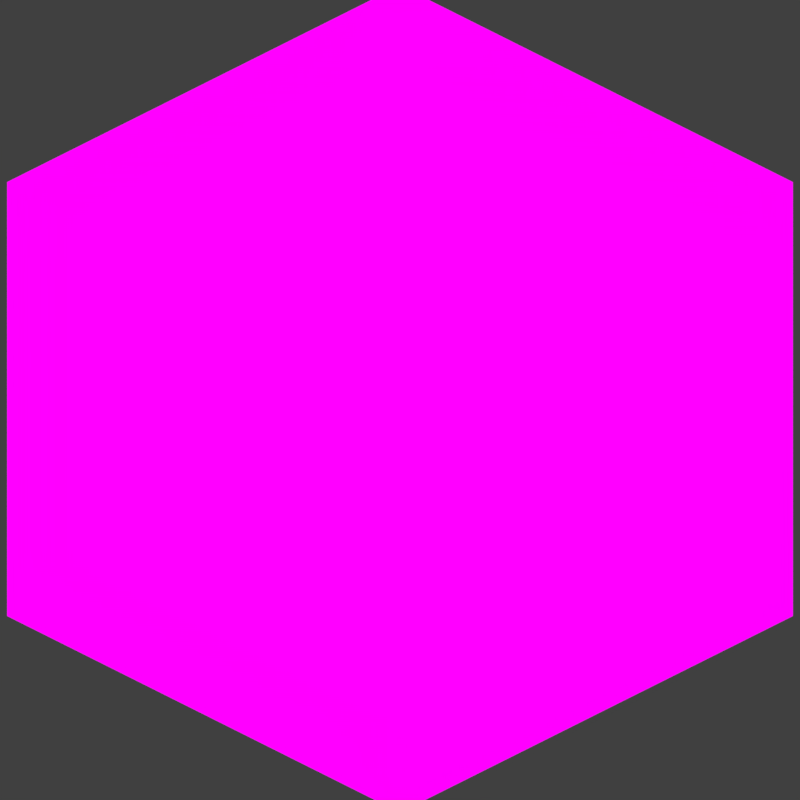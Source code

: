 # Source: Isocam.blend  (saved by Blender 2.92.15; exported with 4.5.12 LTS)
import bpy
from mathutils import Matrix  # noqa: F401  (used for matrix-valued properties, if any)

bpy.ops.wm.read_factory_settings(use_empty=True)
scene = bpy.context.scene
scene.name = 'Scene'

# ---- collections
col_collection_1 = bpy.data.collections.new('Collection 1'); scene.collection.children.link(col_collection_1)
col_cubo_1 = bpy.data.collections.new('Cubo-1'); scene.collection.children.link(col_cubo_1)
col_cubo_2 = bpy.data.collections.new('Cubo-2'); scene.collection.children.link(col_cubo_2)
col_cubo_3 = bpy.data.collections.new('Cubo-3'); scene.collection.children.link(col_cubo_3)
col_plane = bpy.data.collections.new('Plane'); scene.collection.children.link(col_plane)
col_parede_1 = bpy.data.collections.new('Parede-1'); scene.collection.children.link(col_parede_1)
col_parede_2 = bpy.data.collections.new('Parede-2'); scene.collection.children.link(col_parede_2)
col_parede_3 = bpy.data.collections.new('Parede-3'); scene.collection.children.link(col_parede_3)
col_parede_4 = bpy.data.collections.new('Parede-4'); scene.collection.children.link(col_parede_4)

# ---- images (referenced by path relative to the original .blend; pixels are not part of the script)
import os
ASSET_DIR = os.environ.get("B2B_ASSET_DIR", "")  # directory of the original .blend (textures are referenced by path, not embedded)
HERE = os.path.dirname(os.path.abspath(__file__))  # packed textures are extracted next to this script under _unpacked/

def load_image(name, relpath, width, height, colorspace="sRGB"):
    """Load a texture the original file referenced (path relative to the .blend, or extracted next to this script)."""
    p = next((c for c in (os.path.join(HERE, relpath), os.path.join(ASSET_DIR, relpath)) if relpath and os.path.exists(c)), "")
    if p:
        img = bpy.data.images.load(p, check_existing=True)
        img.name = name
    else:  # same state as the original file: an image datablock whose file is absent (Cycles renders it pink)
        img = bpy.data.images.new(name, width, height)
        img.source = "FILE"
        img.filepath = "//" + (relpath or name)
    img.colorspace_settings.name = colorspace
    return img
img_shadermaterial_jpg = load_image('ShaderMaterial.jpg', 'ShaderMaterial.jpg', 1024, 1024, 'sRGB')

# ---- materials (node trees are filled in below, after node groups)
mat_material = bpy.data.materials.new('Material')
mat_material.alpha_threshold = 0.0
mat_material.use_transparent_shadow = False
mat_material.roughness = 0.5
mat_material.line_color = (0.0, 0.0, 0.0, 1.0)

# ---- material node trees
mat_material.use_nodes = True; mat_material.node_tree.nodes.clear()
_N = mat_material.node_tree.nodes; _L = mat_material.node_tree.links
n0 = _N.new('ShaderNodeNewGeometry'); n0.name = 'Geometry'; n0.location = (-123, 451)
n1 = _N.new('ShaderNodeVectorTransform'); n1.name = 'Vector Transform'; n1.location = (73, 450)
n1.convert_from = 'OBJECT'
n1.convert_to = 'CAMERA'
n2 = _N.new('ShaderNodeMapping'); n2.name = 'Mapping'; n2.location = (258, 460)
n2.vector_type = 'TEXTURE'
n2.inputs[1].default_value = (1.0, 1.0, 0.0)
n2.inputs[3].default_value = (2.0, 2.0, 1.0)
n3 = _N.new('ShaderNodeTexImage'); n3.name = 'Image Texture'; n3.location = (448, 436)
n3.image = img_shadermaterial_jpg
n4 = _N.new('ShaderNodeBsdfPrincipled'); n4.name = 'Principled BSDF'; n4.location = (720, 267)
n4.distribution = 'GGX'
n4.subsurface_method = 'BURLEY'
n4.inputs[3].default_value = 1.45
n4.inputs[27].default_value = (0.0, 0.0, 0.0, 1.0)
n4.inputs[28].default_value = 1.0
n5 = _N.new('ShaderNodeOutputMaterial'); n5.name = 'Material Output'; n5.location = (995, 448)
n6 = _N.new('ShaderNodeEmission'); n6.name = 'Emission'; n6.location = (726, 469)
_L.new(n0.outputs[1], n1.inputs[0])
_L.new(n1.outputs[0], n2.inputs[0])
_L.new(n2.outputs[0], n3.inputs[0])
_L.new(n3.outputs[0], n6.inputs[0])
_L.new(n6.outputs[0], n5.inputs[0])
n5.is_active_output = True

# ---- world
world_world = bpy.data.worlds.new('World'); scene.world = world_world
world_world.color = (0.05088, 0.05088, 0.05088)
world_world.use_sun_shadow = False
world_world.sun_shadow_jitter_overblur = 0.0
world_world.cycles.sampling_method = 'MANUAL'

# ---- cameras
cam_camera_002 = bpy.data.cameras.new('Camera.002')
cam_camera_002.type = 'ORTHO'
cam_camera_002.clip_end = 100.0
cam_camera_002.lens = 35.0
cam_camera_002.sensor_width = 32.0
cam_camera_002.sensor_height = 18.0
cam_camera_002.ortho_scale = 3.193
cam_camera_002.display_size = 2.0
cam_camera_002.dof.focus_distance = 0.0
cam_camera_002.dof.aperture_fstop = 128.0
cam_camera_002.dof.aperture_blades = 6
cam_camera_001 = bpy.data.cameras.new('Camera.001')
cam_camera_001.type = 'ORTHO'
cam_camera_001.clip_end = 100.0
cam_camera_001.lens = 35.0
cam_camera_001.sensor_width = 32.0
cam_camera_001.sensor_height = 18.0
cam_camera_001.ortho_scale = 2.823
cam_camera_001.display_size = 2.0
cam_camera_001.dof.focus_distance = 0.0
cam_camera_001.dof.aperture_fstop = 128.0
cam_camera_001.dof.aperture_blades = 6
cam_camera = bpy.data.cameras.new('Camera')
cam_camera.clip_end = 100.0
cam_camera.lens = 35.0
cam_camera.sensor_width = 32.0
cam_camera.sensor_height = 18.0
cam_camera.ortho_scale = 7.314
cam_camera.dof.focus_distance = 0.0
cam_camera.dof.aperture_fstop = 128.0

# ---- lights
light_lamp = bpy.data.lights.new('Lamp', 'POINT')
light_lamp.transmission_factor = 0.0
light_lamp.cutoff_distance = 30.0
light_lamp.energy = 100.0
light_lamp.shadow_buffer_clip_start = 1.001
light_lamp.shadow_soft_size = 0.1
light_lamp.shadow_maximum_resolution = 0.006
light_lamp.use_absolute_resolution = True

# ---- meshes
me_cube_002 = bpy.data.meshes.new('Cube.002')
me_cube_002.from_pydata([(1.0, 1.0, -1.0), (1.0, -1.0, -1.0), (-1.0, -1.0, -1.0), (-1.0, 1.0, -1.0), (1.0, 1.0, 1.0), (1.0, -1.0, 1.0), (-1.0, -1.0, 1.0), (-1.0, 1.0, 1.0)], [], [(0, 1, 2, 3), (4, 7, 6, 5), (0, 4, 5, 1), (1, 5, 6, 2), (2, 6, 7, 3), (4, 0, 3, 7)])
me_cube_002.materials.append(mat_material)
me_cube_002.use_remesh_preserve_volume = False
me_cube_002.use_remesh_preserve_attributes = False
me_cube_002.use_mirror_vertex_groups = False
me_cube_002.update()
me_cube_001 = bpy.data.meshes.new('Cube.001')
me_cube_001.from_pydata([(1.0, 1.0, -1.0), (1.0, -1.0, -1.0), (-1.0, -1.0, -1.0), (-1.0, 1.0, -1.0), (1.0, 1.0, 0.0), (1.0, -1.0, 0.0), (-1.0, -1.0, 0.0), (-1.0, 1.0, 0.0)], [], [(0, 1, 2, 3), (7, 6, 5, 4), (4, 0, 3, 7), (2, 6, 7, 3), (1, 5, 6, 2), (0, 4, 5, 1)])
me_cube_001.materials.append(mat_material)
me_cube_001.use_remesh_preserve_volume = False
me_cube_001.use_remesh_preserve_attributes = False
me_cube_001.use_mirror_vertex_groups = False
me_cube_001.update()
me_cube_007 = bpy.data.meshes.new('Cube.007')
me_cube_007.from_pydata([(1.0, 1.0, -1.0), (1.0, -1.0, -1.0), (-1.0, -1.0, -1.0), (-1.0, 1.0, -1.0), (1.0, 1.0, -0.5), (1.0, -1.0, -0.5), (-1.0, -1.0, -0.5), (-1.0, 1.0, -0.5)], [], [(0, 1, 2, 3), (4, 0, 3, 7), (4, 7, 6, 5), (0, 4, 5, 1), (1, 5, 6, 2), (2, 6, 7, 3)])
me_cube_007.materials.append(mat_material)
me_cube_007.use_remesh_preserve_volume = False
me_cube_007.use_remesh_preserve_attributes = False
me_cube_007.use_mirror_vertex_groups = False
me_cube_007.update()
me_cube_006 = bpy.data.meshes.new('Cube.006')
me_cube_006.from_pydata([(1.0, 1.0, -1.0), (1.0, -1.0, -1.0), (-1.0, -1.0, -1.0), (-1.0, 1.0, -1.0)], [], [(0, 3, 2, 1)])
me_cube_006.materials.append(mat_material)
me_cube_006.use_remesh_preserve_volume = False
me_cube_006.use_remesh_preserve_attributes = False
me_cube_006.use_mirror_vertex_groups = False
me_cube_006.update()
me_cube = bpy.data.meshes.new('Cube')
me_cube.from_pydata([(-1.0, -1.0, -1.0), (-1.0, 1.0, -1.0), (-1.0, -1.0, 1.0), (-1.0, 1.0, 1.0), (1.788e-07, 1.0, -1.0), (0.0, -1.0, -1.0), (2.384e-07, 1.0, 1.0), (-5.364e-07, -1.0, 1.0)], [], [(4, 5, 0, 1), (6, 3, 2, 7), (5, 7, 2, 0), (0, 2, 3, 1), (6, 4, 1, 3), (4, 6, 7, 5)])
me_cube.materials.append(mat_material)
me_cube.use_remesh_preserve_volume = False
me_cube.use_remesh_preserve_attributes = False
me_cube.use_mirror_vertex_groups = False
me_cube.update()
me_cube_003 = bpy.data.meshes.new('Cube.003')
me_cube_003.from_pydata([(1.0, 1.0, -1.0), (1.0, -1.0, -1.0), (1.0, 1.0, 1.0), (1.0, -1.0, 1.0), (1.788e-07, 1.0, -1.0), (0.0, -1.0, -1.0), (2.384e-07, 1.0, 1.0), (-5.364e-07, -1.0, 1.0)], [], [(4, 5, 7, 6), (0, 2, 3, 1), (2, 0, 4, 6), (1, 3, 7, 5), (2, 6, 7, 3), (0, 1, 5, 4)])
me_cube_003.materials.append(mat_material)
me_cube_003.use_remesh_preserve_volume = False
me_cube_003.use_remesh_preserve_attributes = False
me_cube_003.use_mirror_vertex_groups = False
me_cube_003.update()
me_cube_005 = bpy.data.meshes.new('Cube.005')
me_cube_005.from_pydata([(1.0, 1.0, -1.0), (-1.0, 1.0, -1.0), (1.0, 1.0, 1.0), (-1.0, 1.0, 1.0), (1.0, -5.96e-08, -1.0), (-1.0, 2.98e-07, -1.0), (1.0, -5.364e-07, 1.0), (-1.0, 1.788e-07, 1.0)], [], [(5, 4, 6, 7), (5, 7, 3, 1), (2, 0, 1, 3), (0, 2, 6, 4), (2, 3, 7, 6), (0, 4, 5, 1)])
me_cube_005.materials.append(mat_material)
me_cube_005.use_remesh_preserve_volume = False
me_cube_005.use_remesh_preserve_attributes = False
me_cube_005.use_mirror_vertex_groups = False
me_cube_005.update()
me_cube_004 = bpy.data.meshes.new('Cube.004')
me_cube_004.from_pydata([(1.0, -1.0, -1.0), (-1.0, -1.0, -1.0), (1.0, -1.0, 1.0), (-1.0, -1.0, 1.0), (1.0, -5.96e-08, -1.0), (-1.0, 2.98e-07, -1.0), (1.0, -5.364e-07, 1.0), (-1.0, 1.788e-07, 1.0)], [], [(4, 0, 1, 5), (6, 7, 3, 2), (4, 6, 2, 0), (0, 2, 3, 1), (1, 3, 7, 5), (5, 7, 6, 4)])
me_cube_004.materials.append(mat_material)
me_cube_004.use_remesh_preserve_volume = False
me_cube_004.use_remesh_preserve_attributes = False
me_cube_004.use_mirror_vertex_groups = False
me_cube_004.update()

# ---- objects
ob_gameisocam = bpy.data.objects.new('GameIsoCam', cam_camera_002)
ob_trueisocam = bpy.data.objects.new('TrueIsoCam', cam_camera_001)
ob_lamp = bpy.data.objects.new('Lamp', light_lamp)
ob_camera = bpy.data.objects.new('Camera', cam_camera)
ob_cube_002 = bpy.data.objects.new('Cube.002', me_cube_002)
ob_cube_001 = bpy.data.objects.new('Cube.001', me_cube_001)
ob_cube_007 = bpy.data.objects.new('Cube.007', me_cube_007)
ob_cube_006 = bpy.data.objects.new('Cube.006', me_cube_006)
ob_cube = bpy.data.objects.new('Cube', me_cube)
ob_cube_003 = bpy.data.objects.new('Cube.003', me_cube_003)
ob_cube_005 = bpy.data.objects.new('Cube.005', me_cube_005)
ob_cube_004 = bpy.data.objects.new('Cube.004', me_cube_004)

# ---- transforms, parenting, visibility, modifiers, constraints
ob_gameisocam.location = (30.61, -30.61, 25.0)
ob_gameisocam.rotation_euler = (1.047, 0.0, 0.7854)
ob_gameisocam.lineart.crease_threshold = 0.0
ob_trueisocam.location = (30.61, -30.61, 30.61)
ob_trueisocam.rotation_euler = (0.9553, 0.0, 0.7854)
ob_trueisocam.lineart.crease_threshold = 0.0
ob_lamp.location = (4.076, 1.005, 5.904)
ob_lamp.rotation_euler = (0.6503, 0.05522, 1.866)
ob_lamp.lock_rotations_4d = False
ob_lamp.empty_display_type = 'ARROWS'
ob_lamp.color = (0.0, 0.0, 0.0, 0.0)
ob_lamp.lineart.crease_threshold = 0.0
ob_camera.location = (7.481, -6.508, 5.344)
ob_camera.rotation_euler = (1.109, 0.0, 0.8149)
ob_camera.lock_rotations_4d = False
ob_camera.empty_display_type = 'ARROWS'
ob_camera.color = (0.0, 0.0, 0.0, 0.0)
ob_camera.display_type = 'WIRE'
ob_camera.lineart.crease_threshold = 0.0
ob_cube_002.location = (0.0, 0.0, 0.0)
ob_cube_002.scale = (1.109, 1.109, 1.0)
ob_cube_002.lock_rotations_4d = False
ob_cube_002.empty_display_type = 'ARROWS'
ob_cube_002.lineart.crease_threshold = 0.0
ob_cube_001.location = (0.0, 0.0, 0.0)
ob_cube_001.scale = (1.109, 1.109, 1.0)
ob_cube_001.lock_rotations_4d = False
ob_cube_001.empty_display_type = 'ARROWS'
ob_cube_001.lineart.crease_threshold = 0.0
ob_cube_007.location = (0.0, 0.0, 0.0)
ob_cube_007.scale = (1.109, 1.109, 1.0)
ob_cube_007.lock_rotations_4d = False
ob_cube_007.empty_display_type = 'ARROWS'
ob_cube_007.lineart.crease_threshold = 0.0
ob_cube_006.location = (0.0, 0.0, 0.0)
ob_cube_006.scale = (1.109, 1.109, 1.0)
ob_cube_006.lock_rotations_4d = False
ob_cube_006.empty_display_type = 'ARROWS'
ob_cube_006.lineart.crease_threshold = 0.0
ob_cube.location = (0.0, 0.0, 0.0)
ob_cube.scale = (1.109, 1.109, 1.0)
ob_cube.lock_rotations_4d = False
ob_cube.empty_display_type = 'ARROWS'
ob_cube.lineart.crease_threshold = 0.0
ob_cube_003.location = (0.0, 0.0, 0.0)
ob_cube_003.scale = (1.109, 1.109, 1.0)
ob_cube_003.lock_rotations_4d = False
ob_cube_003.empty_display_type = 'ARROWS'
ob_cube_003.lineart.crease_threshold = 0.0
ob_cube_005.location = (0.0, 0.0, 0.0)
ob_cube_005.scale = (1.109, 1.109, 1.0)
ob_cube_005.lock_rotations_4d = False
ob_cube_005.empty_display_type = 'ARROWS'
ob_cube_005.lineart.crease_threshold = 0.0
ob_cube_004.location = (0.0, 0.0, 0.0)
ob_cube_004.scale = (1.109, 1.109, 1.0)
ob_cube_004.lock_rotations_4d = False
ob_cube_004.empty_display_type = 'ARROWS'
ob_cube_004.lineart.crease_threshold = 0.0

# ---- collection membership
col_collection_1.objects.link(ob_gameisocam)
col_collection_1.objects.link(ob_trueisocam)
col_collection_1.objects.link(ob_lamp)
col_collection_1.objects.link(ob_camera)
col_cubo_1.objects.link(ob_cube_002)
col_cubo_2.objects.link(ob_cube_001)
col_cubo_3.objects.link(ob_cube_007)
col_plane.objects.link(ob_cube_006)
col_parede_1.objects.link(ob_cube)
col_parede_2.objects.link(ob_cube_003)
col_parede_3.objects.link(ob_cube_005)
col_parede_4.objects.link(ob_cube_004)
def _layer_coll(name, lc=None):
    lc = lc or bpy.context.view_layer.layer_collection
    for c in lc.children:
        if c.name == name: return c
        r = _layer_coll(name, c)
        if r: return r
_layer_coll('Cubo-2').exclude = True
_layer_coll('Cubo-3').exclude = True
_layer_coll('Plane').exclude = True
_layer_coll('Parede-1').exclude = True
_layer_coll('Parede-2').exclude = True
_layer_coll('Parede-3').exclude = True
_layer_coll('Parede-4').exclude = True

# ---- scene / render settings (as saved in the file)
scene.camera = ob_gameisocam
scene.frame_start = 1; scene.frame_end = 250; scene.frame_set(223)
scene.render.engine = 'BLENDER_EEVEE_NEXT'
scene.render.resolution_x = 32
scene.render.resolution_y = 32
scene.render.dither_intensity = 0.0
scene.render.filter_size = 0.0
scene.render.film_transparent = True
scene.cycles.use_denoising = False
scene.cycles.samples = 128
scene.cycles.sampling_pattern = 'TABULATED_SOBOL'
scene.cycles.use_adaptive_sampling = False
scene.cycles.use_light_tree = False
scene.cycles.blur_glossy = 0.0
scene.cycles.sample_clamp_indirect = 0.0
scene.eevee.taa_samples = 1
scene.eevee.taa_render_samples = 1
scene.eevee.use_taa_reprojection = False
scene.view_settings.view_transform = 'Standard'
bpy.context.view_layer.update()
